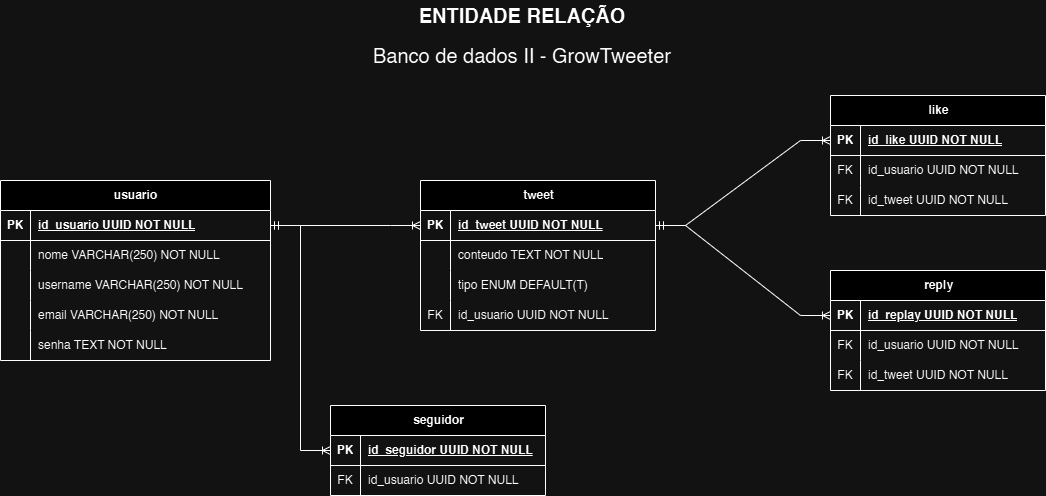

The diagram above was exported from draw.io. Its source (the exported page's mxGraphModel, read from the mxfile embedded in the PNG):
<mxGraphModel dx="1687" dy="918" grid="1" gridSize="10" guides="1" tooltips="1" connect="1" arrows="1" fold="1" page="1" pageScale="1" pageWidth="1400" pageHeight="850" math="0" shadow="0">
  <root>
    <mxCell id="0" />
    <mxCell id="1" parent="0" />
    <mxCell id="SImnAYVJ8PX9uvXUvjOn-1" value="usuario" style="shape=table;startSize=30;container=1;collapsible=1;childLayout=tableLayout;fixedRows=1;rowLines=0;fontStyle=1;align=center;resizeLast=1;html=1;" parent="1" vertex="1">
      <mxGeometry x="178" y="310" width="270" height="180" as="geometry" />
    </mxCell>
    <mxCell id="SImnAYVJ8PX9uvXUvjOn-2" value="" style="shape=tableRow;horizontal=0;startSize=0;swimlaneHead=0;swimlaneBody=0;fillColor=none;collapsible=0;dropTarget=0;points=[[0,0.5],[1,0.5]];portConstraint=eastwest;top=0;left=0;right=0;bottom=1;" parent="SImnAYVJ8PX9uvXUvjOn-1" vertex="1">
      <mxGeometry y="30" width="270" height="30" as="geometry" />
    </mxCell>
    <mxCell id="SImnAYVJ8PX9uvXUvjOn-3" value="PK" style="shape=partialRectangle;connectable=0;fillColor=none;top=0;left=0;bottom=0;right=0;fontStyle=1;overflow=hidden;whiteSpace=wrap;html=1;" parent="SImnAYVJ8PX9uvXUvjOn-2" vertex="1">
      <mxGeometry width="30" height="30" as="geometry">
        <mxRectangle width="30" height="30" as="alternateBounds" />
      </mxGeometry>
    </mxCell>
    <mxCell id="SImnAYVJ8PX9uvXUvjOn-4" value="id_usuario UUID NOT NULL" style="shape=partialRectangle;connectable=0;fillColor=none;top=0;left=0;bottom=0;right=0;align=left;spacingLeft=6;fontStyle=5;overflow=hidden;whiteSpace=wrap;html=1;" parent="SImnAYVJ8PX9uvXUvjOn-2" vertex="1">
      <mxGeometry x="30" width="240" height="30" as="geometry">
        <mxRectangle width="240" height="30" as="alternateBounds" />
      </mxGeometry>
    </mxCell>
    <mxCell id="SImnAYVJ8PX9uvXUvjOn-5" value="" style="shape=tableRow;horizontal=0;startSize=0;swimlaneHead=0;swimlaneBody=0;fillColor=none;collapsible=0;dropTarget=0;points=[[0,0.5],[1,0.5]];portConstraint=eastwest;top=0;left=0;right=0;bottom=0;" parent="SImnAYVJ8PX9uvXUvjOn-1" vertex="1">
      <mxGeometry y="60" width="270" height="30" as="geometry" />
    </mxCell>
    <mxCell id="SImnAYVJ8PX9uvXUvjOn-6" value="" style="shape=partialRectangle;connectable=0;fillColor=none;top=0;left=0;bottom=0;right=0;editable=1;overflow=hidden;whiteSpace=wrap;html=1;" parent="SImnAYVJ8PX9uvXUvjOn-5" vertex="1">
      <mxGeometry width="30" height="30" as="geometry">
        <mxRectangle width="30" height="30" as="alternateBounds" />
      </mxGeometry>
    </mxCell>
    <mxCell id="SImnAYVJ8PX9uvXUvjOn-7" value="nome VARCHAR(250) NOT NULL" style="shape=partialRectangle;connectable=0;fillColor=none;top=0;left=0;bottom=0;right=0;align=left;spacingLeft=6;overflow=hidden;whiteSpace=wrap;html=1;" parent="SImnAYVJ8PX9uvXUvjOn-5" vertex="1">
      <mxGeometry x="30" width="240" height="30" as="geometry">
        <mxRectangle width="240" height="30" as="alternateBounds" />
      </mxGeometry>
    </mxCell>
    <mxCell id="SImnAYVJ8PX9uvXUvjOn-8" value="" style="shape=tableRow;horizontal=0;startSize=0;swimlaneHead=0;swimlaneBody=0;fillColor=none;collapsible=0;dropTarget=0;points=[[0,0.5],[1,0.5]];portConstraint=eastwest;top=0;left=0;right=0;bottom=0;" parent="SImnAYVJ8PX9uvXUvjOn-1" vertex="1">
      <mxGeometry y="90" width="270" height="30" as="geometry" />
    </mxCell>
    <mxCell id="SImnAYVJ8PX9uvXUvjOn-9" value="" style="shape=partialRectangle;connectable=0;fillColor=none;top=0;left=0;bottom=0;right=0;editable=1;overflow=hidden;whiteSpace=wrap;html=1;" parent="SImnAYVJ8PX9uvXUvjOn-8" vertex="1">
      <mxGeometry width="30" height="30" as="geometry">
        <mxRectangle width="30" height="30" as="alternateBounds" />
      </mxGeometry>
    </mxCell>
    <mxCell id="SImnAYVJ8PX9uvXUvjOn-10" value="username VARCHAR(250) NOT NULL" style="shape=partialRectangle;connectable=0;fillColor=none;top=0;left=0;bottom=0;right=0;align=left;spacingLeft=6;overflow=hidden;whiteSpace=wrap;html=1;" parent="SImnAYVJ8PX9uvXUvjOn-8" vertex="1">
      <mxGeometry x="30" width="240" height="30" as="geometry">
        <mxRectangle width="240" height="30" as="alternateBounds" />
      </mxGeometry>
    </mxCell>
    <mxCell id="SImnAYVJ8PX9uvXUvjOn-11" value="" style="shape=tableRow;horizontal=0;startSize=0;swimlaneHead=0;swimlaneBody=0;fillColor=none;collapsible=0;dropTarget=0;points=[[0,0.5],[1,0.5]];portConstraint=eastwest;top=0;left=0;right=0;bottom=0;" parent="SImnAYVJ8PX9uvXUvjOn-1" vertex="1">
      <mxGeometry y="120" width="270" height="30" as="geometry" />
    </mxCell>
    <mxCell id="SImnAYVJ8PX9uvXUvjOn-12" value="" style="shape=partialRectangle;connectable=0;fillColor=none;top=0;left=0;bottom=0;right=0;editable=1;overflow=hidden;whiteSpace=wrap;html=1;" parent="SImnAYVJ8PX9uvXUvjOn-11" vertex="1">
      <mxGeometry width="30" height="30" as="geometry">
        <mxRectangle width="30" height="30" as="alternateBounds" />
      </mxGeometry>
    </mxCell>
    <mxCell id="SImnAYVJ8PX9uvXUvjOn-13" value="email VARCHAR(250) NOT NULL" style="shape=partialRectangle;connectable=0;fillColor=none;top=0;left=0;bottom=0;right=0;align=left;spacingLeft=6;overflow=hidden;whiteSpace=wrap;html=1;" parent="SImnAYVJ8PX9uvXUvjOn-11" vertex="1">
      <mxGeometry x="30" width="240" height="30" as="geometry">
        <mxRectangle width="240" height="30" as="alternateBounds" />
      </mxGeometry>
    </mxCell>
    <mxCell id="SImnAYVJ8PX9uvXUvjOn-14" style="shape=tableRow;horizontal=0;startSize=0;swimlaneHead=0;swimlaneBody=0;fillColor=none;collapsible=0;dropTarget=0;points=[[0,0.5],[1,0.5]];portConstraint=eastwest;top=0;left=0;right=0;bottom=0;" parent="SImnAYVJ8PX9uvXUvjOn-1" vertex="1">
      <mxGeometry y="150" width="270" height="30" as="geometry" />
    </mxCell>
    <mxCell id="SImnAYVJ8PX9uvXUvjOn-15" style="shape=partialRectangle;connectable=0;fillColor=none;top=0;left=0;bottom=0;right=0;editable=1;overflow=hidden;whiteSpace=wrap;html=1;" parent="SImnAYVJ8PX9uvXUvjOn-14" vertex="1">
      <mxGeometry width="30" height="30" as="geometry">
        <mxRectangle width="30" height="30" as="alternateBounds" />
      </mxGeometry>
    </mxCell>
    <mxCell id="SImnAYVJ8PX9uvXUvjOn-16" value="senha TEXT NOT NULL" style="shape=partialRectangle;connectable=0;fillColor=none;top=0;left=0;bottom=0;right=0;align=left;spacingLeft=6;overflow=hidden;whiteSpace=wrap;html=1;" parent="SImnAYVJ8PX9uvXUvjOn-14" vertex="1">
      <mxGeometry x="30" width="240" height="30" as="geometry">
        <mxRectangle width="240" height="30" as="alternateBounds" />
      </mxGeometry>
    </mxCell>
    <mxCell id="SImnAYVJ8PX9uvXUvjOn-18" value="tweet" style="shape=table;startSize=30;container=1;collapsible=1;childLayout=tableLayout;fixedRows=1;rowLines=0;fontStyle=1;align=center;resizeLast=1;html=1;" parent="1" vertex="1">
      <mxGeometry x="598" y="310" width="235" height="150" as="geometry" />
    </mxCell>
    <mxCell id="SImnAYVJ8PX9uvXUvjOn-19" value="" style="shape=tableRow;horizontal=0;startSize=0;swimlaneHead=0;swimlaneBody=0;fillColor=none;collapsible=0;dropTarget=0;points=[[0,0.5],[1,0.5]];portConstraint=eastwest;top=0;left=0;right=0;bottom=1;" parent="SImnAYVJ8PX9uvXUvjOn-18" vertex="1">
      <mxGeometry y="30" width="235" height="30" as="geometry" />
    </mxCell>
    <mxCell id="SImnAYVJ8PX9uvXUvjOn-20" value="PK" style="shape=partialRectangle;connectable=0;fillColor=none;top=0;left=0;bottom=0;right=0;fontStyle=1;overflow=hidden;whiteSpace=wrap;html=1;" parent="SImnAYVJ8PX9uvXUvjOn-19" vertex="1">
      <mxGeometry width="30" height="30" as="geometry">
        <mxRectangle width="30" height="30" as="alternateBounds" />
      </mxGeometry>
    </mxCell>
    <mxCell id="SImnAYVJ8PX9uvXUvjOn-21" value="id_tweet UUID NOT NULL" style="shape=partialRectangle;connectable=0;fillColor=none;top=0;left=0;bottom=0;right=0;align=left;spacingLeft=6;fontStyle=5;overflow=hidden;whiteSpace=wrap;html=1;" parent="SImnAYVJ8PX9uvXUvjOn-19" vertex="1">
      <mxGeometry x="30" width="205" height="30" as="geometry">
        <mxRectangle width="205" height="30" as="alternateBounds" />
      </mxGeometry>
    </mxCell>
    <mxCell id="SImnAYVJ8PX9uvXUvjOn-22" value="" style="shape=tableRow;horizontal=0;startSize=0;swimlaneHead=0;swimlaneBody=0;fillColor=none;collapsible=0;dropTarget=0;points=[[0,0.5],[1,0.5]];portConstraint=eastwest;top=0;left=0;right=0;bottom=0;" parent="SImnAYVJ8PX9uvXUvjOn-18" vertex="1">
      <mxGeometry y="60" width="235" height="30" as="geometry" />
    </mxCell>
    <mxCell id="SImnAYVJ8PX9uvXUvjOn-23" value="" style="shape=partialRectangle;connectable=0;fillColor=none;top=0;left=0;bottom=0;right=0;editable=1;overflow=hidden;whiteSpace=wrap;html=1;" parent="SImnAYVJ8PX9uvXUvjOn-22" vertex="1">
      <mxGeometry width="30" height="30" as="geometry">
        <mxRectangle width="30" height="30" as="alternateBounds" />
      </mxGeometry>
    </mxCell>
    <mxCell id="SImnAYVJ8PX9uvXUvjOn-24" value="conteudo TEXT NOT NULL" style="shape=partialRectangle;connectable=0;fillColor=none;top=0;left=0;bottom=0;right=0;align=left;spacingLeft=6;overflow=hidden;whiteSpace=wrap;html=1;" parent="SImnAYVJ8PX9uvXUvjOn-22" vertex="1">
      <mxGeometry x="30" width="205" height="30" as="geometry">
        <mxRectangle width="205" height="30" as="alternateBounds" />
      </mxGeometry>
    </mxCell>
    <mxCell id="SImnAYVJ8PX9uvXUvjOn-25" value="" style="shape=tableRow;horizontal=0;startSize=0;swimlaneHead=0;swimlaneBody=0;fillColor=none;collapsible=0;dropTarget=0;points=[[0,0.5],[1,0.5]];portConstraint=eastwest;top=0;left=0;right=0;bottom=0;" parent="SImnAYVJ8PX9uvXUvjOn-18" vertex="1">
      <mxGeometry y="90" width="235" height="30" as="geometry" />
    </mxCell>
    <mxCell id="SImnAYVJ8PX9uvXUvjOn-26" value="" style="shape=partialRectangle;connectable=0;fillColor=none;top=0;left=0;bottom=0;right=0;editable=1;overflow=hidden;whiteSpace=wrap;html=1;" parent="SImnAYVJ8PX9uvXUvjOn-25" vertex="1">
      <mxGeometry width="30" height="30" as="geometry">
        <mxRectangle width="30" height="30" as="alternateBounds" />
      </mxGeometry>
    </mxCell>
    <mxCell id="SImnAYVJ8PX9uvXUvjOn-27" value="tipo ENUM DEFAULT(T)" style="shape=partialRectangle;connectable=0;fillColor=none;top=0;left=0;bottom=0;right=0;align=left;spacingLeft=6;overflow=hidden;whiteSpace=wrap;html=1;" parent="SImnAYVJ8PX9uvXUvjOn-25" vertex="1">
      <mxGeometry x="30" width="205" height="30" as="geometry">
        <mxRectangle width="205" height="30" as="alternateBounds" />
      </mxGeometry>
    </mxCell>
    <mxCell id="SImnAYVJ8PX9uvXUvjOn-28" value="" style="shape=tableRow;horizontal=0;startSize=0;swimlaneHead=0;swimlaneBody=0;fillColor=none;collapsible=0;dropTarget=0;points=[[0,0.5],[1,0.5]];portConstraint=eastwest;top=0;left=0;right=0;bottom=0;" parent="SImnAYVJ8PX9uvXUvjOn-18" vertex="1">
      <mxGeometry y="120" width="235" height="30" as="geometry" />
    </mxCell>
    <mxCell id="SImnAYVJ8PX9uvXUvjOn-29" value="FK" style="shape=partialRectangle;connectable=0;fillColor=none;top=0;left=0;bottom=0;right=0;editable=1;overflow=hidden;whiteSpace=wrap;html=1;" parent="SImnAYVJ8PX9uvXUvjOn-28" vertex="1">
      <mxGeometry width="30" height="30" as="geometry">
        <mxRectangle width="30" height="30" as="alternateBounds" />
      </mxGeometry>
    </mxCell>
    <mxCell id="SImnAYVJ8PX9uvXUvjOn-30" value="id_usuario UUID NOT NULL" style="shape=partialRectangle;connectable=0;fillColor=none;top=0;left=0;bottom=0;right=0;align=left;spacingLeft=6;overflow=hidden;whiteSpace=wrap;html=1;" parent="SImnAYVJ8PX9uvXUvjOn-28" vertex="1">
      <mxGeometry x="30" width="205" height="30" as="geometry">
        <mxRectangle width="205" height="30" as="alternateBounds" />
      </mxGeometry>
    </mxCell>
    <mxCell id="SImnAYVJ8PX9uvXUvjOn-31" value="like" style="shape=table;startSize=30;container=1;collapsible=1;childLayout=tableLayout;fixedRows=1;rowLines=0;fontStyle=1;align=center;resizeLast=1;html=1;" parent="1" vertex="1">
      <mxGeometry x="1008" y="225" width="215" height="120" as="geometry" />
    </mxCell>
    <mxCell id="SImnAYVJ8PX9uvXUvjOn-32" value="" style="shape=tableRow;horizontal=0;startSize=0;swimlaneHead=0;swimlaneBody=0;fillColor=none;collapsible=0;dropTarget=0;points=[[0,0.5],[1,0.5]];portConstraint=eastwest;top=0;left=0;right=0;bottom=1;" parent="SImnAYVJ8PX9uvXUvjOn-31" vertex="1">
      <mxGeometry y="30" width="215" height="30" as="geometry" />
    </mxCell>
    <mxCell id="SImnAYVJ8PX9uvXUvjOn-33" value="PK" style="shape=partialRectangle;connectable=0;fillColor=none;top=0;left=0;bottom=0;right=0;fontStyle=1;overflow=hidden;whiteSpace=wrap;html=1;" parent="SImnAYVJ8PX9uvXUvjOn-32" vertex="1">
      <mxGeometry width="30" height="30" as="geometry">
        <mxRectangle width="30" height="30" as="alternateBounds" />
      </mxGeometry>
    </mxCell>
    <mxCell id="SImnAYVJ8PX9uvXUvjOn-34" value="id_like UUID NOT NULL" style="shape=partialRectangle;connectable=0;fillColor=none;top=0;left=0;bottom=0;right=0;align=left;spacingLeft=6;fontStyle=5;overflow=hidden;whiteSpace=wrap;html=1;" parent="SImnAYVJ8PX9uvXUvjOn-32" vertex="1">
      <mxGeometry x="30" width="185" height="30" as="geometry">
        <mxRectangle width="185" height="30" as="alternateBounds" />
      </mxGeometry>
    </mxCell>
    <mxCell id="SImnAYVJ8PX9uvXUvjOn-35" value="" style="shape=tableRow;horizontal=0;startSize=0;swimlaneHead=0;swimlaneBody=0;fillColor=none;collapsible=0;dropTarget=0;points=[[0,0.5],[1,0.5]];portConstraint=eastwest;top=0;left=0;right=0;bottom=0;" parent="SImnAYVJ8PX9uvXUvjOn-31" vertex="1">
      <mxGeometry y="60" width="215" height="30" as="geometry" />
    </mxCell>
    <mxCell id="SImnAYVJ8PX9uvXUvjOn-36" value="FK" style="shape=partialRectangle;connectable=0;fillColor=none;top=0;left=0;bottom=0;right=0;editable=1;overflow=hidden;whiteSpace=wrap;html=1;" parent="SImnAYVJ8PX9uvXUvjOn-35" vertex="1">
      <mxGeometry width="30" height="30" as="geometry">
        <mxRectangle width="30" height="30" as="alternateBounds" />
      </mxGeometry>
    </mxCell>
    <mxCell id="SImnAYVJ8PX9uvXUvjOn-37" value="id_usuario UUID NOT NULL" style="shape=partialRectangle;connectable=0;fillColor=none;top=0;left=0;bottom=0;right=0;align=left;spacingLeft=6;overflow=hidden;whiteSpace=wrap;html=1;" parent="SImnAYVJ8PX9uvXUvjOn-35" vertex="1">
      <mxGeometry x="30" width="185" height="30" as="geometry">
        <mxRectangle width="185" height="30" as="alternateBounds" />
      </mxGeometry>
    </mxCell>
    <mxCell id="SImnAYVJ8PX9uvXUvjOn-38" value="" style="shape=tableRow;horizontal=0;startSize=0;swimlaneHead=0;swimlaneBody=0;fillColor=none;collapsible=0;dropTarget=0;points=[[0,0.5],[1,0.5]];portConstraint=eastwest;top=0;left=0;right=0;bottom=0;" parent="SImnAYVJ8PX9uvXUvjOn-31" vertex="1">
      <mxGeometry y="90" width="215" height="30" as="geometry" />
    </mxCell>
    <mxCell id="SImnAYVJ8PX9uvXUvjOn-39" value="FK" style="shape=partialRectangle;connectable=0;fillColor=none;top=0;left=0;bottom=0;right=0;editable=1;overflow=hidden;whiteSpace=wrap;html=1;" parent="SImnAYVJ8PX9uvXUvjOn-38" vertex="1">
      <mxGeometry width="30" height="30" as="geometry">
        <mxRectangle width="30" height="30" as="alternateBounds" />
      </mxGeometry>
    </mxCell>
    <mxCell id="SImnAYVJ8PX9uvXUvjOn-40" value="id_tweet UUID NOT NULL" style="shape=partialRectangle;connectable=0;fillColor=none;top=0;left=0;bottom=0;right=0;align=left;spacingLeft=6;overflow=hidden;whiteSpace=wrap;html=1;" parent="SImnAYVJ8PX9uvXUvjOn-38" vertex="1">
      <mxGeometry x="30" width="185" height="30" as="geometry">
        <mxRectangle width="185" height="30" as="alternateBounds" />
      </mxGeometry>
    </mxCell>
    <mxCell id="SImnAYVJ8PX9uvXUvjOn-44" value="reply" style="shape=table;startSize=30;container=1;collapsible=1;childLayout=tableLayout;fixedRows=1;rowLines=0;fontStyle=1;align=center;resizeLast=1;html=1;" parent="1" vertex="1">
      <mxGeometry x="1008" y="400" width="215" height="120" as="geometry" />
    </mxCell>
    <mxCell id="SImnAYVJ8PX9uvXUvjOn-45" value="" style="shape=tableRow;horizontal=0;startSize=0;swimlaneHead=0;swimlaneBody=0;fillColor=none;collapsible=0;dropTarget=0;points=[[0,0.5],[1,0.5]];portConstraint=eastwest;top=0;left=0;right=0;bottom=1;" parent="SImnAYVJ8PX9uvXUvjOn-44" vertex="1">
      <mxGeometry y="30" width="215" height="30" as="geometry" />
    </mxCell>
    <mxCell id="SImnAYVJ8PX9uvXUvjOn-46" value="PK" style="shape=partialRectangle;connectable=0;fillColor=none;top=0;left=0;bottom=0;right=0;fontStyle=1;overflow=hidden;whiteSpace=wrap;html=1;" parent="SImnAYVJ8PX9uvXUvjOn-45" vertex="1">
      <mxGeometry width="30" height="30" as="geometry">
        <mxRectangle width="30" height="30" as="alternateBounds" />
      </mxGeometry>
    </mxCell>
    <mxCell id="SImnAYVJ8PX9uvXUvjOn-47" value="id_replay UUID NOT NULL" style="shape=partialRectangle;connectable=0;fillColor=none;top=0;left=0;bottom=0;right=0;align=left;spacingLeft=6;fontStyle=5;overflow=hidden;whiteSpace=wrap;html=1;" parent="SImnAYVJ8PX9uvXUvjOn-45" vertex="1">
      <mxGeometry x="30" width="185" height="30" as="geometry">
        <mxRectangle width="185" height="30" as="alternateBounds" />
      </mxGeometry>
    </mxCell>
    <mxCell id="SImnAYVJ8PX9uvXUvjOn-48" value="" style="shape=tableRow;horizontal=0;startSize=0;swimlaneHead=0;swimlaneBody=0;fillColor=none;collapsible=0;dropTarget=0;points=[[0,0.5],[1,0.5]];portConstraint=eastwest;top=0;left=0;right=0;bottom=0;" parent="SImnAYVJ8PX9uvXUvjOn-44" vertex="1">
      <mxGeometry y="60" width="215" height="30" as="geometry" />
    </mxCell>
    <mxCell id="SImnAYVJ8PX9uvXUvjOn-49" value="FK" style="shape=partialRectangle;connectable=0;fillColor=none;top=0;left=0;bottom=0;right=0;editable=1;overflow=hidden;whiteSpace=wrap;html=1;" parent="SImnAYVJ8PX9uvXUvjOn-48" vertex="1">
      <mxGeometry width="30" height="30" as="geometry">
        <mxRectangle width="30" height="30" as="alternateBounds" />
      </mxGeometry>
    </mxCell>
    <mxCell id="SImnAYVJ8PX9uvXUvjOn-50" value="id_usuario&amp;nbsp;UUID NOT NULL" style="shape=partialRectangle;connectable=0;fillColor=none;top=0;left=0;bottom=0;right=0;align=left;spacingLeft=6;overflow=hidden;whiteSpace=wrap;html=1;" parent="SImnAYVJ8PX9uvXUvjOn-48" vertex="1">
      <mxGeometry x="30" width="185" height="30" as="geometry">
        <mxRectangle width="185" height="30" as="alternateBounds" />
      </mxGeometry>
    </mxCell>
    <mxCell id="SImnAYVJ8PX9uvXUvjOn-51" value="" style="shape=tableRow;horizontal=0;startSize=0;swimlaneHead=0;swimlaneBody=0;fillColor=none;collapsible=0;dropTarget=0;points=[[0,0.5],[1,0.5]];portConstraint=eastwest;top=0;left=0;right=0;bottom=0;" parent="SImnAYVJ8PX9uvXUvjOn-44" vertex="1">
      <mxGeometry y="90" width="215" height="30" as="geometry" />
    </mxCell>
    <mxCell id="SImnAYVJ8PX9uvXUvjOn-52" value="FK" style="shape=partialRectangle;connectable=0;fillColor=none;top=0;left=0;bottom=0;right=0;editable=1;overflow=hidden;whiteSpace=wrap;html=1;" parent="SImnAYVJ8PX9uvXUvjOn-51" vertex="1">
      <mxGeometry width="30" height="30" as="geometry">
        <mxRectangle width="30" height="30" as="alternateBounds" />
      </mxGeometry>
    </mxCell>
    <mxCell id="SImnAYVJ8PX9uvXUvjOn-53" value="id_tweet&amp;nbsp;UUID NOT NULL" style="shape=partialRectangle;connectable=0;fillColor=none;top=0;left=0;bottom=0;right=0;align=left;spacingLeft=6;overflow=hidden;whiteSpace=wrap;html=1;" parent="SImnAYVJ8PX9uvXUvjOn-51" vertex="1">
      <mxGeometry x="30" width="185" height="30" as="geometry">
        <mxRectangle width="185" height="30" as="alternateBounds" />
      </mxGeometry>
    </mxCell>
    <mxCell id="SImnAYVJ8PX9uvXUvjOn-54" value="seguidor" style="shape=table;startSize=30;container=1;collapsible=1;childLayout=tableLayout;fixedRows=1;rowLines=0;fontStyle=1;align=center;resizeLast=1;html=1;" parent="1" vertex="1">
      <mxGeometry x="508" y="535" width="215" height="90" as="geometry" />
    </mxCell>
    <mxCell id="SImnAYVJ8PX9uvXUvjOn-55" value="" style="shape=tableRow;horizontal=0;startSize=0;swimlaneHead=0;swimlaneBody=0;fillColor=none;collapsible=0;dropTarget=0;points=[[0,0.5],[1,0.5]];portConstraint=eastwest;top=0;left=0;right=0;bottom=1;" parent="SImnAYVJ8PX9uvXUvjOn-54" vertex="1">
      <mxGeometry y="30" width="215" height="30" as="geometry" />
    </mxCell>
    <mxCell id="SImnAYVJ8PX9uvXUvjOn-56" value="PK" style="shape=partialRectangle;connectable=0;fillColor=none;top=0;left=0;bottom=0;right=0;fontStyle=1;overflow=hidden;whiteSpace=wrap;html=1;" parent="SImnAYVJ8PX9uvXUvjOn-55" vertex="1">
      <mxGeometry width="30" height="30" as="geometry">
        <mxRectangle width="30" height="30" as="alternateBounds" />
      </mxGeometry>
    </mxCell>
    <mxCell id="SImnAYVJ8PX9uvXUvjOn-57" value="id_seguidor UUID NOT NULL" style="shape=partialRectangle;connectable=0;fillColor=none;top=0;left=0;bottom=0;right=0;align=left;spacingLeft=6;fontStyle=5;overflow=hidden;whiteSpace=wrap;html=1;" parent="SImnAYVJ8PX9uvXUvjOn-55" vertex="1">
      <mxGeometry x="30" width="185" height="30" as="geometry">
        <mxRectangle width="185" height="30" as="alternateBounds" />
      </mxGeometry>
    </mxCell>
    <mxCell id="SImnAYVJ8PX9uvXUvjOn-58" value="" style="shape=tableRow;horizontal=0;startSize=0;swimlaneHead=0;swimlaneBody=0;fillColor=none;collapsible=0;dropTarget=0;points=[[0,0.5],[1,0.5]];portConstraint=eastwest;top=0;left=0;right=0;bottom=0;" parent="SImnAYVJ8PX9uvXUvjOn-54" vertex="1">
      <mxGeometry y="60" width="215" height="30" as="geometry" />
    </mxCell>
    <mxCell id="SImnAYVJ8PX9uvXUvjOn-59" value="FK" style="shape=partialRectangle;connectable=0;fillColor=none;top=0;left=0;bottom=0;right=0;editable=1;overflow=hidden;whiteSpace=wrap;html=1;" parent="SImnAYVJ8PX9uvXUvjOn-58" vertex="1">
      <mxGeometry width="30" height="30" as="geometry">
        <mxRectangle width="30" height="30" as="alternateBounds" />
      </mxGeometry>
    </mxCell>
    <mxCell id="SImnAYVJ8PX9uvXUvjOn-60" value="id_usuario&amp;nbsp;UUID NOT NULL" style="shape=partialRectangle;connectable=0;fillColor=none;top=0;left=0;bottom=0;right=0;align=left;spacingLeft=6;overflow=hidden;whiteSpace=wrap;html=1;" parent="SImnAYVJ8PX9uvXUvjOn-58" vertex="1">
      <mxGeometry x="30" width="185" height="30" as="geometry">
        <mxRectangle width="185" height="30" as="alternateBounds" />
      </mxGeometry>
    </mxCell>
    <mxCell id="2M-q-jKPsskzm5F2qmy--2" value="" style="edgeStyle=entityRelationEdgeStyle;fontSize=12;html=1;endArrow=ERoneToMany;startArrow=ERmandOne;rounded=0;entryX=0;entryY=0.5;entryDx=0;entryDy=0;" edge="1" parent="1" target="SImnAYVJ8PX9uvXUvjOn-19">
      <mxGeometry width="100" height="100" relative="1" as="geometry">
        <mxPoint x="448" y="355" as="sourcePoint" />
        <mxPoint x="548" y="255" as="targetPoint" />
      </mxGeometry>
    </mxCell>
    <mxCell id="2M-q-jKPsskzm5F2qmy--3" value="" style="edgeStyle=entityRelationEdgeStyle;fontSize=12;html=1;endArrow=ERoneToMany;startArrow=ERmandOne;rounded=0;entryX=0;entryY=0.5;entryDx=0;entryDy=0;" edge="1" parent="1" target="SImnAYVJ8PX9uvXUvjOn-32">
      <mxGeometry width="100" height="100" relative="1" as="geometry">
        <mxPoint x="833" y="355" as="sourcePoint" />
        <mxPoint x="983" y="355" as="targetPoint" />
      </mxGeometry>
    </mxCell>
    <mxCell id="2M-q-jKPsskzm5F2qmy--4" value="" style="edgeStyle=entityRelationEdgeStyle;fontSize=12;html=1;endArrow=ERoneToMany;startArrow=ERmandOne;rounded=0;entryX=0;entryY=0.5;entryDx=0;entryDy=0;" edge="1" parent="1" target="SImnAYVJ8PX9uvXUvjOn-45">
      <mxGeometry width="100" height="100" relative="1" as="geometry">
        <mxPoint x="833" y="355" as="sourcePoint" />
        <mxPoint x="983" y="355" as="targetPoint" />
      </mxGeometry>
    </mxCell>
    <mxCell id="2M-q-jKPsskzm5F2qmy--6" value="" style="edgeStyle=entityRelationEdgeStyle;fontSize=12;html=1;endArrow=ERoneToMany;startArrow=ERmandOne;rounded=0;exitX=1;exitY=0.5;exitDx=0;exitDy=0;entryX=0;entryY=0.5;entryDx=0;entryDy=0;" edge="1" parent="1" source="SImnAYVJ8PX9uvXUvjOn-2" target="SImnAYVJ8PX9uvXUvjOn-55">
      <mxGeometry width="100" height="100" relative="1" as="geometry">
        <mxPoint x="408" y="595" as="sourcePoint" />
        <mxPoint x="508" y="535" as="targetPoint" />
      </mxGeometry>
    </mxCell>
    <mxCell id="2M-q-jKPsskzm5F2qmy--7" value="ENTIDADE RELAÇÃO" style="text;html=1;align=center;verticalAlign=middle;whiteSpace=wrap;rounded=0;fontStyle=1;fontSize=20;" vertex="1" parent="1">
      <mxGeometry x="440" y="130" width="520" height="30" as="geometry" />
    </mxCell>
    <mxCell id="2M-q-jKPsskzm5F2qmy--8" value="Banco de dados II - GrowTweeter" style="text;html=1;align=center;verticalAlign=middle;whiteSpace=wrap;rounded=0;fontStyle=0;fontSize=20;" vertex="1" parent="1">
      <mxGeometry x="440" y="170" width="520" height="30" as="geometry" />
    </mxCell>
  </root>
</mxGraphModel>